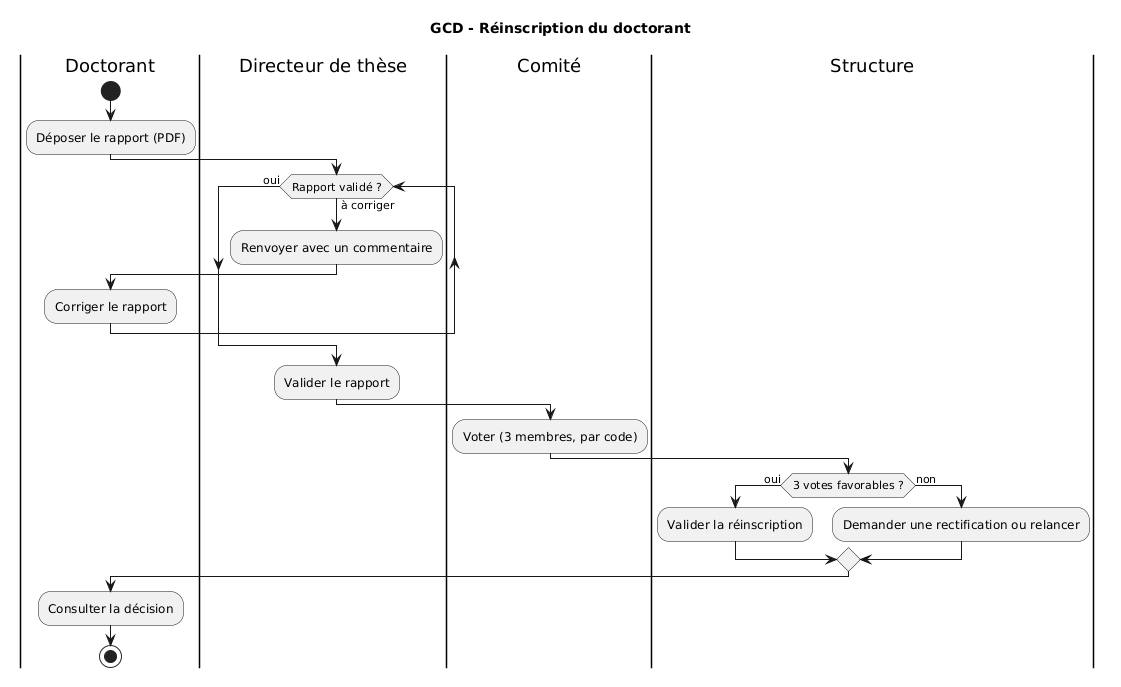

The diagram above was rendered by PlantUML. Its source (embedded in the PNG):
@startuml
title GCD - Réinscription du doctorant

|Doctorant|
start
:Déposer le rapport (PDF);

|Directeur de thèse|
while (Rapport validé ?) is (à corriger)
  :Renvoyer avec un commentaire;
  |Doctorant|
  :Corriger le rapport;
  |Directeur de thèse|
endwhile (oui)
:Valider le rapport;

|Comité|
:Voter (3 membres, par code);

|Structure|
if (3 votes favorables ?) then (oui)
  :Valider la réinscription;
else (non)
  :Demander une rectification ou relancer;
endif

|Doctorant|
:Consulter la décision;
stop
@enduml